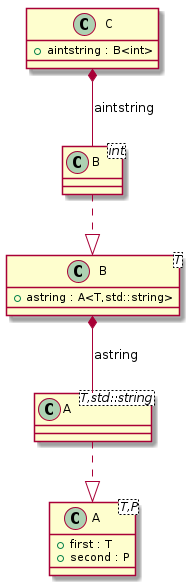

The diagram above was rendered by PlantUML. Its source (embedded in the PNG):
@startuml
class "A<T,P>" as C_0000000111

class "A<T,std::string>" as C_0000000114

class "B<T>" as C_0000000113

class "B<int>" as C_0000000118

class "C" as C_0000000117

class C_0000000111 {
+first : T
+second : P
}

class C_0000000114 {
}
C_0000000114 ..|> C_0000000111

class C_0000000113 {
+astring : A<T,std::string>
}
C_0000000113 *-- C_0000000114 : astring

class C_0000000118 {
}
C_0000000118 ..|> C_0000000113

class C_0000000117 {
+aintstring : B<int>
}
C_0000000117 *-- C_0000000118 : aintstring

@enduml